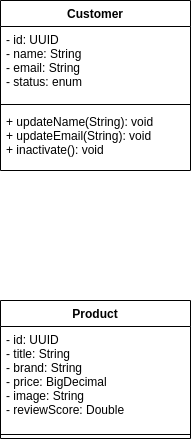

The diagram above was exported from draw.io. Its source (the exported page's mxGraphModel, read from the mxfile embedded in the PNG):
<mxGraphModel dx="1422" dy="761" grid="1" gridSize="10" guides="1" tooltips="1" connect="1" arrows="1" fold="1" page="1" pageScale="1" pageWidth="850" pageHeight="1100" math="0" shadow="0">
  <root>
    <mxCell id="0" />
    <mxCell id="1" parent="0" />
    <mxCell id="hoGc3vWlw4rq1amvJYzW-1" value="Customer" style="swimlane;fontStyle=1;align=center;verticalAlign=top;childLayout=stackLayout;horizontal=1;startSize=26;horizontalStack=0;resizeParent=1;resizeParentMax=0;resizeLast=0;collapsible=1;marginBottom=0;hachureGap=4;pointerEvents=0;" parent="1" vertex="1">
      <mxGeometry x="320" y="200" width="190" height="170" as="geometry">
        <mxRectangle x="320" y="200" width="70" height="26" as="alternateBounds" />
      </mxGeometry>
    </mxCell>
    <mxCell id="hoGc3vWlw4rq1amvJYzW-2" value="- id: UUID&#10;- name: String&#10;- email: String&#10;- status: enum" style="text;strokeColor=none;fillColor=none;align=left;verticalAlign=top;spacingLeft=4;spacingRight=4;overflow=hidden;rotatable=0;points=[[0,0.5],[1,0.5]];portConstraint=eastwest;" parent="hoGc3vWlw4rq1amvJYzW-1" vertex="1">
      <mxGeometry y="26" width="190" height="74" as="geometry" />
    </mxCell>
    <mxCell id="hoGc3vWlw4rq1amvJYzW-3" value="" style="line;strokeWidth=1;fillColor=none;align=left;verticalAlign=middle;spacingTop=-1;spacingLeft=3;spacingRight=3;rotatable=0;labelPosition=right;points=[];portConstraint=eastwest;" parent="hoGc3vWlw4rq1amvJYzW-1" vertex="1">
      <mxGeometry y="100" width="190" height="8" as="geometry" />
    </mxCell>
    <mxCell id="hoGc3vWlw4rq1amvJYzW-4" value="+ updateName(String): void&#10;+ updateEmail(String): void&#10;+ inactivate(): void" style="text;strokeColor=none;fillColor=none;align=left;verticalAlign=top;spacingLeft=4;spacingRight=4;overflow=hidden;rotatable=0;points=[[0,0.5],[1,0.5]];portConstraint=eastwest;" parent="hoGc3vWlw4rq1amvJYzW-1" vertex="1">
      <mxGeometry y="108" width="190" height="62" as="geometry" />
    </mxCell>
    <mxCell id="byJR-JqEGXv4IEo5ixGq-1" value="Product" style="swimlane;fontStyle=1;align=center;verticalAlign=top;childLayout=stackLayout;horizontal=1;startSize=26;horizontalStack=0;resizeParent=1;resizeParentMax=0;resizeLast=0;collapsible=1;marginBottom=0;hachureGap=4;pointerEvents=0;" parent="1" vertex="1">
      <mxGeometry x="320" y="500" width="190" height="138" as="geometry">
        <mxRectangle x="320" y="200" width="70" height="26" as="alternateBounds" />
      </mxGeometry>
    </mxCell>
    <mxCell id="byJR-JqEGXv4IEo5ixGq-2" value="- id: UUID&#10;- title: String&#10;- brand: String&#10;- price: BigDecimal&#10;- image: String&#10;- reviewScore: Double" style="text;strokeColor=none;fillColor=none;align=left;verticalAlign=top;spacingLeft=4;spacingRight=4;overflow=hidden;rotatable=0;points=[[0,0.5],[1,0.5]];portConstraint=eastwest;" parent="byJR-JqEGXv4IEo5ixGq-1" vertex="1">
      <mxGeometry y="26" width="190" height="104" as="geometry" />
    </mxCell>
    <mxCell id="byJR-JqEGXv4IEo5ixGq-3" value="" style="line;strokeWidth=1;fillColor=none;align=left;verticalAlign=middle;spacingTop=-1;spacingLeft=3;spacingRight=3;rotatable=0;labelPosition=right;points=[];portConstraint=eastwest;" parent="byJR-JqEGXv4IEo5ixGq-1" vertex="1">
      <mxGeometry y="130" width="190" height="8" as="geometry" />
    </mxCell>
  </root>
</mxGraphModel>